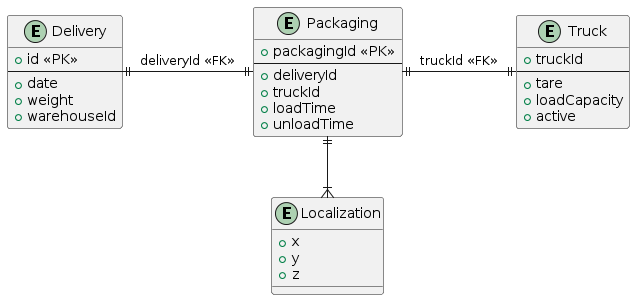

The diagram above was rendered by PlantUML. Its source (embedded in the PNG):
@startuml
entity "Packaging" as Packaging{
  + packagingId <<PK>>
  --
  + deliveryId
  + truckId
  + loadTime
  + unloadTime
}

entity "Localization" as Localization{
  + x
  + y
  + z
}

entity "Delivery" as Delivery{
  + id <<PK>>
  --
  + date
  + weight
  + warehouseId  
}

entity "Truck" as Truck{
  + truckId
  --
  + tare
  + loadCapacity
  + active 
}

Packaging ||-down-|{ Localization
Packaging ||-left-|| Delivery: deliveryId <<FK>>
Packaging ||-right-|| Truck: truckId <<FK>>
@enduml